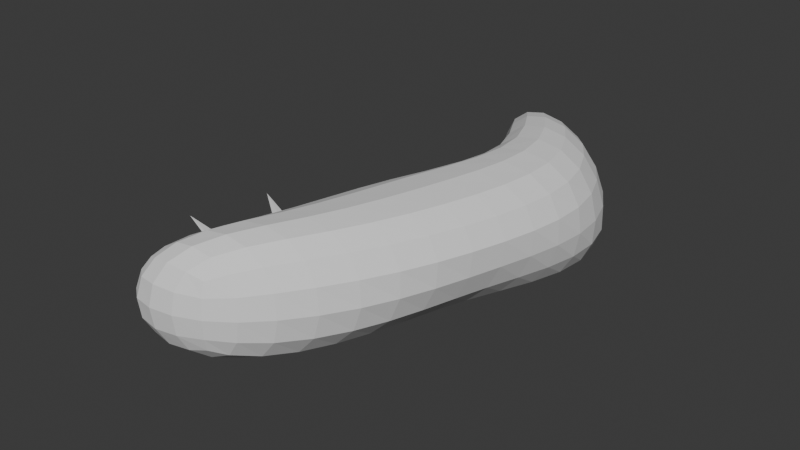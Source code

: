 # Source: grub.blend  (saved by Blender 4.4.32; exported with 4.5.12 LTS)
import bpy
from mathutils import Matrix  # noqa: F401  (used for matrix-valued properties, if any)

bpy.ops.wm.read_factory_settings(use_empty=True)
scene = bpy.context.scene
scene.name = 'Scene'

# ---- collections
col_collection = bpy.data.collections.new('Collection'); scene.collection.children.link(col_collection)

# ---- world
world_world = bpy.data.worlds.new('World'); scene.world = world_world
world_world.use_nodes = True; world_world.node_tree.nodes.clear()
_N = world_world.node_tree.nodes; _L = world_world.node_tree.links
n0 = _N.new('ShaderNodeOutputWorld'); n0.name = 'World Output'; n0.location = (300, 300)
n1 = _N.new('ShaderNodeBackground'); n1.name = 'Background'; n1.location = (10, 300)
n1.inputs[0].default_value = (0.05088, 0.05088, 0.05088, 1.0)
_L.new(n1.outputs[0], n0.inputs[0])
n0.is_active_output = True
world_world.color = (0.05088, 0.05088, 0.05088)
world_world.sun_shadow_jitter_overblur = 0.0

# ---- meshes
me_cube = bpy.data.meshes.new('Cube')
me_cube.from_pydata([(-1.932, -0.6668, -1.026), (-1.932, -0.6668, 1.068), (-1.514, 0.6969, -1.224), (-1.331, 0.6693, 1.068), (-0.2495, -0.6668, -1.026), (-0.2495, -0.6668, 1.068), (1.282, 0.6969, -1.224), (0.3508, 0.6693, 1.068), (-1.0, 0.001209, -1.224), (-0.8809, 0.001209, 1.117), (1.0, 0.001209, -1.224), (2.245, 0.001209, 1.117), (-2.322, -0.3466, -1.224), (1.014, -0.3466, 1.117), (-0.7482, -0.3466, 1.117), (1.133, -0.3466, -1.224), (0.2232, 0.3491, 1.117), (2.322, 0.3491, -1.224), (0.6056, 0.3491, -1.224), (1.985, 0.3491, 1.117)], [], [(18, 16, 3, 2), (2, 3, 7, 6), (15, 13, 5, 4), (4, 5, 1, 0), (12, 15, 4, 0), (13, 14, 1, 5), (19, 16, 9, 11), (18, 17, 10, 8), (17, 19, 11, 10), (12, 14, 9, 8), (0, 1, 14, 12), (11, 9, 14, 13), (8, 10, 15, 12), (10, 11, 13, 15), (6, 7, 19, 17), (2, 6, 17, 18), (7, 3, 16, 19), (8, 9, 16, 18)])
_uv = me_cube.uv_layers.new(name='UVMap')
_uv.uv.foreach_set('vector', [0.375, 0.1875, 0.625, 0.1875, 0.625, 0.25, 0.375, 0.25, 0.375, 0.25, 0.625, 0.25, 0.625, 0.5, 0.375, 0.5, 0.375, 0.6875, 0.625, 0.6875, 0.625, 0.75, 0.375, 0.75, 0.375, 0.75, 0.625, 0.75, 0.625, 1.0, 0.375, 1.0, 0.125, 0.6875, 0.375, 0.6875, 0.375, 0.75, 0.125, 0.75, 0.625, 0.6875, 0.875, 0.6875, 0.875, 0.75, 0.625, 0.75, 0.625, 0.5625, 0.875, 0.5625, 0.875, 0.625, 0.625, 0.625, 0.125, 0.5625, 0.375, 0.5625, 0.375, 0.625, 0.125, 0.625, 0.375, 0.5625, 0.625, 0.5625, 0.625, 0.625, 0.375, 0.625, 0.375, 0.0625, 0.625, 0.0625, 0.625, 0.125, 0.375, 0.125, 0.375, 0.0, 0.625, 0.0, 0.625, 0.0625, 0.375, 0.0625, 0.625, 0.625, 0.875, 0.625, 0.875, 0.6875, 0.625, 0.6875, 0.125, 0.625, 0.375, 0.625, 0.375, 0.6875, 0.125, 0.6875, 0.375, 0.625, 0.625, 0.625, 0.625, 0.6875, 0.375, 0.6875, 0.375, 0.5, 0.625, 0.5, 0.625, 0.5625, 0.375, 0.5625, 0.125, 0.5, 0.375, 0.5, 0.375, 0.5625, 0.125, 0.5625, 0.625, 0.5, 0.875, 0.5, 0.875, 0.5625, 0.625, 0.5625, 0.375, 0.125, 0.625, 0.125, 0.625, 0.1875, 0.375, 0.1875])
me_cube.update()
me_cube_001 = bpy.data.meshes.new('Cube.001')
me_cube_001.from_pydata([(-0.592, -0.9729, -0.389), (-0.592, -0.9729, 0.1872), (-0.2036, 1.053, -0.389), (-0.2036, 1.053, 0.1872), (0.9857, -1.001, -0.389), (0.9857, -1.001, 0.1872), (0.592, 0.9729, -0.389), (0.592, 0.9729, 0.1872), (-0.3978, 0.04004, -0.389), (-0.3978, 0.04004, 0.1872), (0.7889, -0.01404, -0.389), (0.7889, -0.01404, 0.1872), (-0.3007, 0.5465, 0.1872), (0.6904, 0.4794, -0.389), (-0.3007, 0.5465, -0.389), (0.6904, 0.4794, 0.1872), (-0.2521, 0.7997, 0.1872), (0.6412, 0.7261, -0.389), (-0.2521, 0.7997, -0.389), (0.6412, 0.7261, 0.1872), (-0.3492, 0.2933, -0.389), (0.7397, 0.2327, 0.1872), (-0.3492, 0.2933, 0.1872), (0.7397, 0.2327, -0.389), (-0.592, -0.9729, -0.1009), (-0.2036, 1.053, -0.1009), (0.592, 0.9729, -0.1009), (0.9857, -1.001, -0.1009), (0.7889, -0.01404, -0.1009), (-0.3978, 0.04004, -0.1009), (0.6904, 0.4794, -0.1009), (-0.3007, 0.5465, -0.1009), (0.6412, 0.7261, -0.1009), (-0.2521, 0.7997, -0.1009), (-0.3492, 0.2933, -0.1009), (0.7397, 0.2327, -0.1009), (-0.325, 0.4196, 0.1872), (0.7151, 0.3558, -0.389), (-0.325, 0.4196, -0.389), (0.7151, 0.3558, 0.1872), (0.7151, 0.3558, -0.1009), (-0.325, 0.4196, -0.1009), (-0.2764, 0.6731, -0.389), (0.6658, 0.6028, 0.1872), (-0.2764, 0.6731, 0.1872), (3.741, 0.3767, -0.6792), (-0.2764, 0.6731, -0.1009), (0.6658, 0.6028, -0.1009), (-0.2279, 0.9263, 0.1872), (3.931, 0.8491, -0.5795), (-0.2279, 0.9263, -0.389), (0.6166, 0.8495, 0.1872), (0.6166, 0.8495, -0.1009), (-0.2279, 0.9263, -0.1009)], [], [(53, 48, 3, 25), (25, 3, 7, 26), (28, 11, 5, 27), (27, 5, 1, 24), (8, 10, 4, 0), (11, 9, 1, 5), (21, 22, 9, 11), (20, 23, 10, 8), (35, 21, 11, 28), (24, 1, 9, 29), (47, 43, 15, 30), (42, 45, 13, 14), (43, 44, 12, 15), (41, 36, 12, 31), (51, 48, 16, 19), (50, 49, 17, 18), (52, 51, 19, 32), (46, 44, 16, 33), (29, 9, 22, 34), (40, 39, 21, 35), (38, 37, 23, 20), (39, 36, 22, 21), (37, 40, 35, 23), (8, 29, 34, 20), (42, 46, 33, 18), (49, 52, 32, 17), (38, 41, 31, 14), (45, 47, 30, 13), (0, 24, 29, 8), (23, 35, 28, 10), (4, 27, 24, 0), (10, 28, 27, 4), (2, 25, 26, 6), (50, 53, 25, 2), (20, 34, 41, 38), (13, 30, 40, 37), (15, 12, 36, 39), (14, 13, 37, 38), (30, 15, 39, 40), (34, 22, 36, 41), (17, 32, 47, 45), (14, 31, 46, 42), (31, 12, 44, 46), (19, 16, 44, 43), (18, 17, 45, 42), (32, 19, 43, 47), (18, 33, 53, 50), (6, 26, 52, 49), (26, 7, 51, 52), (2, 6, 49, 50), (7, 3, 48, 51), (33, 16, 48, 53)])
_uv = me_cube_001.uv_layers.new(name='UVMap')
_uv.uv.foreach_set('vector', [0.5, 0.2344, 0.625, 0.2344, 0.625, 0.25, 0.5, 0.25, 0.5, 0.25, 0.625, 0.25, 0.625, 0.5, 0.5, 0.5, 0.5, 0.625, 0.625, 0.625, 0.625, 0.75, 0.5, 0.75, 0.5, 0.75, 0.625, 0.75, 0.625, 1.0, 0.5, 1.0, 0.125, 0.625, 0.375, 0.625, 0.375, 0.75, 0.125, 0.75, 0.625, 0.625, 0.875, 0.625, 0.875, 0.75, 0.625, 0.75, 0.625, 0.5938, 0.875, 0.5938, 0.875, 0.625, 0.625, 0.625, 0.125, 0.5938, 0.375, 0.5938, 0.375, 0.625, 0.125, 0.625, 0.5, 0.5938, 0.625, 0.5938, 0.625, 0.625, 0.5, 0.625, 0.5, 0.0, 0.625, 0.0, 0.625, 0.125, 0.5, 0.125, 0.5, 0.5469, 0.625, 0.5469, 0.625, 0.5625, 0.5, 0.5625, 0.125, 0.5469, 0.375, 0.5469, 0.375, 0.5625, 0.125, 0.5625, 0.625, 0.5469, 0.875, 0.5469, 0.875, 0.5625, 0.625, 0.5625, 0.5, 0.1718, 0.625, 0.1718, 0.625, 0.1875, 0.5, 0.1875, 0.625, 0.5156, 0.875, 0.5156, 0.875, 0.5312, 0.625, 0.5312, 0.125, 0.5156, 0.375, 0.5156, 0.375, 0.5312, 0.125, 0.5312, 0.5, 0.5156, 0.625, 0.5156, 0.625, 0.5312, 0.5, 0.5312, 0.5, 0.2031, 0.625, 0.2031, 0.625, 0.2188, 0.5, 0.2188, 0.5, 0.125, 0.625, 0.125, 0.625, 0.1562, 0.5, 0.1562, 0.5, 0.5782, 0.625, 0.5782, 0.625, 0.5938, 0.5, 0.5938, 0.125, 0.5782, 0.375, 0.5782, 0.375, 0.5938, 0.125, 0.5938, 0.625, 0.5782, 0.875, 0.5782, 0.875, 0.5938, 0.625, 0.5938, 0.375, 0.5782, 0.5, 0.5782, 0.5, 0.5938, 0.375, 0.5938, 0.375, 0.125, 0.5, 0.125, 0.5, 0.1562, 0.375, 0.1562, 0.375, 0.2031, 0.5, 0.2031, 0.5, 0.2188, 0.375, 0.2188, 0.375, 0.5156, 0.5, 0.5156, 0.5, 0.5312, 0.375, 0.5312, 0.375, 0.1718, 0.5, 0.1718, 0.5, 0.1875, 0.375, 0.1875, 0.375, 0.5469, 0.5, 0.5469, 0.5, 0.5625, 0.375, 0.5625, 0.375, 0.0, 0.5, 0.0, 0.5, 0.125, 0.375, 0.125, 0.375, 0.5938, 0.5, 0.5938, 0.5, 0.625, 0.375, 0.625, 0.375, 0.75, 0.5, 0.75, 0.5, 1.0, 0.375, 1.0, 0.375, 0.625, 0.5, 0.625, 0.5, 0.75, 0.375, 0.75, 0.375, 0.25, 0.5, 0.25, 0.5, 0.5, 0.375, 0.5, 0.375, 0.2344, 0.5, 0.2344, 0.5, 0.25, 0.375, 0.25, 0.375, 0.1562, 0.5, 0.1562, 0.5, 0.1718, 0.375, 0.1718, 0.375, 0.5625, 0.5, 0.5625, 0.5, 0.5782, 0.375, 0.5782, 0.625, 0.5625, 0.875, 0.5625, 0.875, 0.5782, 0.625, 0.5782, 0.125, 0.5625, 0.375, 0.5625, 0.375, 0.5782, 0.125, 0.5782, 0.5, 0.5625, 0.625, 0.5625, 0.625, 0.5782, 0.5, 0.5782, 0.5, 0.1562, 0.625, 0.1562, 0.625, 0.1718, 0.5, 0.1718, 0.375, 0.5312, 0.5, 0.5312, 0.5, 0.5469, 0.375, 0.5469, 0.375, 0.1875, 0.5, 0.1875, 0.5, 0.2031, 0.375, 0.2031, 0.5, 0.1875, 0.625, 0.1875, 0.625, 0.2031, 0.5, 0.2031, 0.625, 0.5312, 0.875, 0.5312, 0.875, 0.5469, 0.625, 0.5469, 0.125, 0.5312, 0.375, 0.5312, 0.375, 0.5469, 0.125, 0.5469, 0.5, 0.5312, 0.625, 0.5312, 0.625, 0.5469, 0.5, 0.5469, 0.375, 0.2188, 0.5, 0.2188, 0.5, 0.2344, 0.375, 0.2344, 0.375, 0.5, 0.5, 0.5, 0.5, 0.5156, 0.375, 0.5156, 0.5, 0.5, 0.625, 0.5, 0.625, 0.5156, 0.5, 0.5156, 0.125, 0.5, 0.375, 0.5, 0.375, 0.5156, 0.125, 0.5156, 0.625, 0.5, 0.875, 0.5, 0.875, 0.5156, 0.625, 0.5156, 0.5, 0.2188, 0.625, 0.2188, 0.625, 0.2344, 0.5, 0.2344])
me_cube_001.update()

# ---- objects
ob_cube = bpy.data.objects.new('Cube', me_cube)
ob_cube_001 = bpy.data.objects.new('Cube.001', me_cube_001)

# ---- transforms, parenting, visibility, modifiers, constraints
ob_cube.location = (0.0, 0.0, 0.2861)
ob_cube.scale = (0.2016, 1.105, 0.1775)
_m = ob_cube.modifiers.new('Subdivision', 'SUBSURF')
ob_cube_001.location = (0.07529, -0.03223, 0.2005)
ob_cube_001.rotation_euler = (0.0, -0.0, -0.244)
ob_cube_001.scale = (-0.1306, -0.489, -0.1306)
_m = ob_cube_001.modifiers.new('Mirror', 'MIRROR')
_m.use_axis = (False, False, True)

# ---- collection membership
col_collection.objects.link(ob_cube)
col_collection.objects.link(ob_cube_001)

# ---- scene / render settings (as saved in the file)
scene.frame_start = 1; scene.frame_end = 250; scene.frame_set(1)
scene.render.engine = 'BLENDER_EEVEE_NEXT'
bpy.context.view_layer.update()

# ---- added for rendering (the .blend has no active camera and no usable light): camera, sun
cam_auto = bpy.data.cameras.new('AutoCamera')
cam_auto.lens = 50.0
cam_auto.sensor_width = 36.0
cam_auto.clip_end = 1000.0
ob_auto_camera = bpy.data.objects.new('AutoCamera', cam_auto)
scene.collection.objects.link(ob_auto_camera)
ob_auto_camera.location = (1.68518, -2.05317, 1.65655)
ob_auto_camera.rotation_euler = (1.09748, -7.21219e-08, 0.694738)
scene.camera = ob_auto_camera
light_auto_sun = bpy.data.lights.new('AutoSun', 'SUN')
light_auto_sun.energy = 3.0
light_auto_sun.angle = 0.0523599
ob_auto_sun = bpy.data.objects.new('AutoSun', light_auto_sun)
scene.collection.objects.link(ob_auto_sun)
ob_auto_sun.rotation_euler = (0.872665, 0.174533, 0.523599)
bpy.context.view_layer.update()
